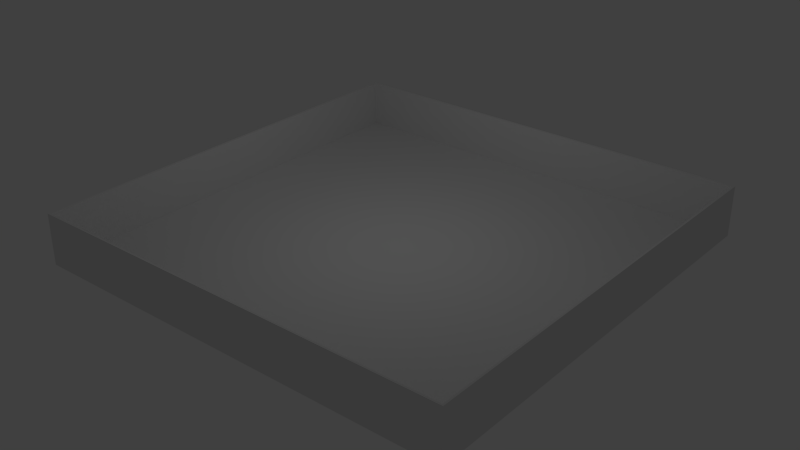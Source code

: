 # Source: tutorial.blend  (saved by Blender 2.69.0; exported with 4.5.12 LTS)
import bpy
from mathutils import Matrix  # noqa: F401  (used for matrix-valued properties, if any)

bpy.ops.wm.read_factory_settings(use_empty=True)
scene = bpy.context.scene
scene.name = 'Scene'

# ---- collections
col_collection_1 = bpy.data.collections.new('Collection 1'); scene.collection.children.link(col_collection_1)
col_collection_10 = bpy.data.collections.new('Collection 10'); scene.collection.children.link(col_collection_10)

# ---- world
world_world = bpy.data.worlds.new('World'); scene.world = world_world
world_world.color = (0.05088, 0.05088, 0.05088)
world_world.use_sun_shadow = False
world_world.sun_shadow_jitter_overblur = 0.0
world_world.cycles.sampling_method = 'MANUAL'
world_world.cycles.sample_map_resolution = 256

# ---- lights
light_sun = bpy.data.lights.new('Sun', 'POINT')
light_sun.transmission_factor = 0.0
light_sun.energy = 200.0
light_sun.shadow_buffer_clip_start = 0.5
light_sun.shadow_soft_size = 0.1
light_sun.shadow_maximum_resolution = 0.006
light_sun.use_absolute_resolution = True
light_sun.cycles.use_multiple_importance_sampling = False

# ---- meshes
me_plane_001 = bpy.data.meshes.new('Plane.001')
me_plane_001.from_pydata([(1.0, -1.0, 0.0), (-1.0, -1.0, 0.0), (1.0, 1.0, 0.0), (-1.0, 1.0, 0.0), (1.0, -1.0, 0.0), (-1.0, -1.0, 0.0), (1.0, 1.0, 0.0), (-1.0, 1.0, 0.0), (1.0, -1.0, 0.2222), (-1.0, -1.0, 0.2222), (1.0, 1.0, 0.2222), (-1.0, 1.0, 0.2222), (1.01, -1.01, -0.01185), (-1.01, -1.01, -0.01185), (1.01, 1.01, -0.01185), (-1.01, 1.01, -0.01185), (1.01, -1.01, -0.0007407), (-1.01, -1.01, -0.0007407), (1.01, 1.01, -0.0007407), (-1.01, 1.01, -0.0007407), (1.01, -1.01, 0.2237), (-1.01, -1.01, 0.2237), (1.01, 1.01, 0.2237), (-1.01, 1.01, 0.2237)], [], [(1, 0, 2, 3), (4, 8, 10, 6), (0, 2, 6, 4), (3, 1, 5, 7), (2, 3, 7, 6), (1, 0, 4, 5), (7, 11, 9, 5), (6, 10, 11, 7), (5, 9, 8, 4), (13, 15, 14, 12), (16, 18, 22, 20), (12, 16, 18, 14), (15, 19, 17, 13), (14, 18, 19, 15), (13, 17, 16, 12), (19, 17, 21, 23), (18, 19, 23, 22), (17, 16, 20, 21), (10, 8, 20, 22), (9, 11, 23, 21), (11, 10, 22, 23), (8, 9, 21, 20)])
_uv = me_plane_001.uv_layers.new(name='UVMap')
_uv.uv.foreach_set('vector', [0.004456, 0.8955, 0.004455, 0.45, 0.45, 0.45, 0.45, 0.8955, 0.599, 0.0, 0.6485, 0.0, 0.6485, 0.4455, 0.599, 0.4455, 0.0, 0.0, 0.0, 0.0, 0.0, 0.0, 0.0, 0.0, 0.0, 0.0, 0.0, 0.0, 0.0, 0.0, 0.0, 0.0, 0.0, 0.0, 0.0, 0.0, 0.0, 0.0, 0.0, 0.0, 0.0, 0.0, 0.0, 0.0, 0.0, 0.0, 0.0, 0.0, 0.5495, 0.4455, 0.5, 0.4455, 0.5, 2.656e-08, 0.5495, 0.0, 0.8955, 0.9, 0.8955, 0.9495, 0.45, 0.9495, 0.45, 0.9, 0.599, 0.4455, 0.5495, 0.4455, 0.5495, 2.656e-08, 0.599, 0.0, 0.9, 0.9, 0.45, 0.9, 0.45, 0.45, 0.9, 0.45, 0.95, 0.9, 0.95, 0.45, 1.0, 0.45, 1.0, 0.9, 0.0, 0.0, 0.0, 0.0, 0.0, 0.0, 0.0, 0.0, 0.0, 0.0, 0.0, 0.0, 0.0, 0.0, 0.0, 0.0, 0.0, 0.0, 0.0, 0.0, 0.0, 0.0, 0.0, 0.0, 0.0, 0.0, 0.0, 0.0, 0.0, 0.0, 0.0, 0.0, 0.45, 0.45, 0.45, 0.0, 0.5, 0.0, 0.5, 0.45, 0.95, 0.45, 0.95, 0.9, 0.9, 0.9, 0.9, 0.45, 0.0, 0.8955, 0.45, 0.8955, 0.45, 0.9455, 0.0, 0.9455, 0.4478, 0.002228, 0.002228, 0.002228, 0.0, 5.311e-08, 0.45, 0.0, 0.002228, 0.4478, 0.4478, 0.4478, 0.45, 0.45, 5.311e-08, 0.45, 0.4478, 0.4478, 0.4478, 0.002228, 0.45, 0.0, 0.45, 0.45, 0.002228, 0.002228, 0.002228, 0.4478, 5.311e-08, 0.45, 0.0, 5.311e-08])
me_plane_001.materials.append(None)
me_plane_001.use_remesh_preserve_volume = False
me_plane_001.use_remesh_preserve_attributes = False
me_plane_001.use_mirror_vertex_groups = False
me_plane_001.update()

# ---- objects
ob_plane_001 = bpy.data.objects.new('Plane.001', me_plane_001)
ob_sun = bpy.data.objects.new('Sun', light_sun)

# ---- transforms, parenting, visibility, modifiers, constraints
ob_plane_001.location = (0.0, 0.0, 0.0)
ob_plane_001.scale = (9.0, 9.0, 9.0)
ob_plane_001.lineart.crease_threshold = 0.0
ob_sun.location = (0.0, 0.0, 10.0)
ob_sun.lineart.crease_threshold = 0.0

# ---- collection membership
col_collection_1.objects.link(ob_plane_001)
col_collection_10.objects.link(ob_sun)

# ---- scene / render settings (as saved in the file)
scene.frame_start = 1; scene.frame_end = 250; scene.frame_set(1)
scene.render.engine = 'BLENDER_EEVEE_NEXT'
scene.render.image_settings.compression = 90
scene.render.resolution_percentage = 50
scene.render.dither_intensity = 0.0
scene.cycles.use_denoising = False
scene.cycles.samples = 10
scene.cycles.sampling_pattern = 'TABULATED_SOBOL'
scene.cycles.light_sampling_threshold = 0.0
scene.cycles.use_adaptive_sampling = False
scene.cycles.use_light_tree = False
scene.cycles.blur_glossy = 0.0
scene.cycles.volume_bounces = 1
scene.cycles.pixel_filter_type = 'GAUSSIAN'
scene.cycles.sample_clamp_indirect = 0.0
scene.view_settings.view_transform = 'Standard'
bpy.context.view_layer.update()

# ---- added for rendering (the .blend has no active camera): camera
cam_auto = bpy.data.cameras.new('AutoCamera')
cam_auto.lens = 50.0
cam_auto.sensor_width = 36.0
cam_auto.clip_end = 1000.0
ob_auto_camera = bpy.data.objects.new('AutoCamera', cam_auto)
scene.collection.objects.link(ob_auto_camera)
ob_auto_camera.location = (23.8686, -28.6424, 20.0482)
ob_auto_camera.rotation_euler = (1.09748, -7.21219e-08, 0.694738)
scene.camera = ob_auto_camera
bpy.context.view_layer.update()
